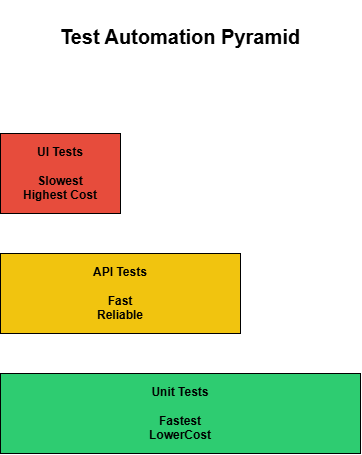

The diagram above was exported from draw.io. Its source (the exported page's mxGraphModel, read from the mxfile embedded in the PNG):
<mxGraphModel dx="1704" dy="936" grid="1" gridSize="10" guides="1" tooltips="1" connect="1" arrows="1" fold="1" page="1" pageScale="1" pageWidth="850" pageHeight="1100" math="0" shadow="0">
  <root>
    <mxCell id="0" />
    <mxCell id="1" parent="0" />
    <mxCell id="pVmVkEiJxDnsk9KnDlyL-1" parent="1" style="rounded=0;whiteSpace=wrap;html=1;labelBackgroundColor=none;gradientColor=none;fillColor=#E74C3C;" value="&lt;b&gt;UI Tests&lt;/b&gt;&lt;div&gt;&lt;b&gt;&lt;br&gt;&lt;/b&gt;&lt;/div&gt;&lt;div&gt;&lt;b&gt;Slowest&lt;/b&gt;&lt;div&gt;&lt;b&gt;Highest Cost&lt;/b&gt;&lt;/div&gt;&lt;/div&gt;" vertex="1">
      <mxGeometry height="80" width="120" x="80" y="160" as="geometry" />
    </mxCell>
    <mxCell id="pVmVkEiJxDnsk9KnDlyL-2" parent="1" style="rounded=0;whiteSpace=wrap;html=1;labelBackgroundColor=none;fillColor=#F1C40F;" value="&lt;b&gt;API Tests&lt;/b&gt;&lt;div&gt;&lt;b&gt;&lt;br&gt;&lt;/b&gt;&lt;/div&gt;&lt;div&gt;&lt;b&gt;Fast&lt;/b&gt;&lt;div&gt;&lt;b&gt;Reliable&lt;/b&gt;&lt;/div&gt;&lt;/div&gt;" vertex="1">
      <mxGeometry height="80" width="240" x="80" y="280" as="geometry" />
    </mxCell>
    <mxCell id="pVmVkEiJxDnsk9KnDlyL-3" parent="1" style="rounded=0;whiteSpace=wrap;html=1;labelBackgroundColor=none;fillColor=#2ECC71;" value="&lt;b&gt;Unit Tests&lt;/b&gt;&lt;div&gt;&lt;b&gt;&lt;br&gt;&lt;/b&gt;&lt;/div&gt;&lt;div&gt;&lt;b&gt;Fastest&lt;/b&gt;&lt;/div&gt;&lt;div&gt;&lt;b&gt;LowerCost&lt;/b&gt;&lt;/div&gt;" vertex="1">
      <mxGeometry height="80" width="360" x="80" y="400" as="geometry" />
    </mxCell>
    <mxCell id="AFuha5EYx_XEUl3u7O5a-1" parent="1" style="text;html=1;whiteSpace=wrap;strokeColor=none;fillColor=none;align=center;verticalAlign=middle;rounded=0;fontStyle=1;fontSize=20;" value="&#10;&lt;span&gt;&lt;div&gt;&lt;span&gt;Test Automation Pyramid&lt;/span&gt;&lt;/div&gt;&lt;/span&gt;&#10;&#10;" vertex="1">
      <mxGeometry height="70" width="360" x="80" y="40" as="geometry" />
    </mxCell>
  </root>
</mxGraphModel>